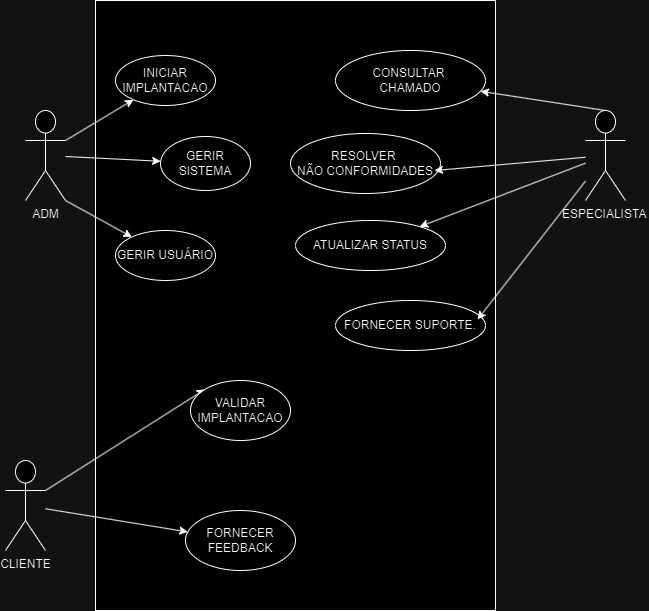

The diagram above was exported from draw.io. Its source (the exported page's mxGraphModel, read from the mxfile embedded in the PNG):
<mxGraphModel dx="1222" dy="701" grid="1" gridSize="10" guides="1" tooltips="1" connect="1" arrows="1" fold="1" page="1" pageScale="1" pageWidth="827" pageHeight="1169" math="0" shadow="0">
  <root>
    <mxCell id="0" />
    <mxCell id="1" parent="0" />
    <mxCell id="BdfH5UgIESItiv8CjVw5-1" value="" style="rounded=0;whiteSpace=wrap;html=1;" parent="1" vertex="1">
      <mxGeometry x="190" y="40" width="400" height="610" as="geometry" />
    </mxCell>
    <mxCell id="VYMoGbrYo92kZdVoTuio-1" value="INICIAR IMPLANTACAO" style="ellipse;whiteSpace=wrap;html=1;" parent="1" vertex="1">
      <mxGeometry x="210" y="95" width="100" height="50" as="geometry" />
    </mxCell>
    <mxCell id="6tjkBv3D_t13fFQOhkaa-7" style="rounded=0;orthogonalLoop=1;jettySize=auto;html=1;strokeColor=none;exitX=1;exitY=0.3333333333333333;exitDx=0;exitDy=0;exitPerimeter=0;" parent="1" source="JlkzmZJJUndB-aAFpsBN-1" target="VYMoGbrYo92kZdVoTuio-1" edge="1">
      <mxGeometry relative="1" as="geometry">
        <mxPoint x="180" y="170" as="sourcePoint" />
      </mxGeometry>
    </mxCell>
    <mxCell id="6tjkBv3D_t13fFQOhkaa-8" style="rounded=0;orthogonalLoop=1;jettySize=auto;html=1;exitX=1;exitY=0.3333333333333333;exitDx=0;exitDy=0;exitPerimeter=0;" parent="1" source="JlkzmZJJUndB-aAFpsBN-1" target="VYMoGbrYo92kZdVoTuio-1" edge="1">
      <mxGeometry relative="1" as="geometry" />
    </mxCell>
    <mxCell id="6tjkBv3D_t13fFQOhkaa-9" style="rounded=0;orthogonalLoop=1;jettySize=auto;html=1;" parent="1" source="JlkzmZJJUndB-aAFpsBN-1" target="ZPVYcIb9LKM-w9E4iFHX-1" edge="1">
      <mxGeometry relative="1" as="geometry" />
    </mxCell>
    <mxCell id="6tjkBv3D_t13fFQOhkaa-10" style="rounded=0;orthogonalLoop=1;jettySize=auto;html=1;exitX=1;exitY=1;exitDx=0;exitDy=0;exitPerimeter=0;" parent="1" source="JlkzmZJJUndB-aAFpsBN-1" target="gLzIcO7OB8ShHtFnsEXb-1" edge="1">
      <mxGeometry relative="1" as="geometry" />
    </mxCell>
    <mxCell id="JlkzmZJJUndB-aAFpsBN-1" value="ADM" style="shape=umlActor;verticalLabelPosition=bottom;verticalAlign=top;html=1;outlineConnect=0;" parent="1" vertex="1">
      <mxGeometry x="120" y="150" width="40" height="90" as="geometry" />
    </mxCell>
    <mxCell id="6tjkBv3D_t13fFQOhkaa-11" style="rounded=0;orthogonalLoop=1;jettySize=auto;html=1;exitX=1;exitY=0.3333333333333333;exitDx=0;exitDy=0;exitPerimeter=0;entryX=0;entryY=0;entryDx=0;entryDy=0;" parent="1" source="JlkzmZJJUndB-aAFpsBN-2" target="_BWBnLKywGweMkljh2f_-1" edge="1">
      <mxGeometry relative="1" as="geometry" />
    </mxCell>
    <mxCell id="6tjkBv3D_t13fFQOhkaa-12" style="rounded=0;orthogonalLoop=1;jettySize=auto;html=1;" parent="1" source="JlkzmZJJUndB-aAFpsBN-2" target="6tjkBv3D_t13fFQOhkaa-4" edge="1">
      <mxGeometry relative="1" as="geometry" />
    </mxCell>
    <mxCell id="JlkzmZJJUndB-aAFpsBN-2" value="CLIENTE" style="shape=umlActor;verticalLabelPosition=bottom;verticalAlign=top;html=1;outlineConnect=0;" parent="1" vertex="1">
      <mxGeometry x="100" y="500" width="40" height="90" as="geometry" />
    </mxCell>
    <mxCell id="6tjkBv3D_t13fFQOhkaa-6" style="rounded=0;orthogonalLoop=1;jettySize=auto;html=1;" parent="1" source="JlkzmZJJUndB-aAFpsBN-5" target="6tjkBv3D_t13fFQOhkaa-2" edge="1">
      <mxGeometry relative="1" as="geometry" />
    </mxCell>
    <mxCell id="KWdH3j8bw1SoCq-osY8Z-3" style="rounded=0;orthogonalLoop=1;jettySize=auto;html=1;exitX=0.5;exitY=0;exitDx=0;exitDy=0;exitPerimeter=0;" parent="1" source="JlkzmZJJUndB-aAFpsBN-5" target="KWdH3j8bw1SoCq-osY8Z-1" edge="1">
      <mxGeometry relative="1" as="geometry" />
    </mxCell>
    <mxCell id="JlkzmZJJUndB-aAFpsBN-5" value="ESPECIALISTA&amp;nbsp;" style="shape=umlActor;verticalLabelPosition=bottom;verticalAlign=top;html=1;outlineConnect=0;" parent="1" vertex="1">
      <mxGeometry x="680" y="150" width="40" height="90" as="geometry" />
    </mxCell>
    <mxCell id="_BWBnLKywGweMkljh2f_-1" value="VALIDAR IMPLANTACAO" style="ellipse;whiteSpace=wrap;html=1;" parent="1" vertex="1">
      <mxGeometry x="285" y="420" width="100" height="60" as="geometry" />
    </mxCell>
    <mxCell id="ZPVYcIb9LKM-w9E4iFHX-1" value="GERIR SISTEMA" style="ellipse;whiteSpace=wrap;html=1;" parent="1" vertex="1">
      <mxGeometry x="255" y="176" width="90" height="54" as="geometry" />
    </mxCell>
    <mxCell id="gLzIcO7OB8ShHtFnsEXb-1" value="GERIR USUÁRIO" style="ellipse;whiteSpace=wrap;html=1;" parent="1" vertex="1">
      <mxGeometry x="210" y="270" width="100" height="50" as="geometry" />
    </mxCell>
    <mxCell id="6tjkBv3D_t13fFQOhkaa-2" value="ATUALIZAR STATUS" style="ellipse;whiteSpace=wrap;html=1;" parent="1" vertex="1">
      <mxGeometry x="390" y="260" width="150" height="50" as="geometry" />
    </mxCell>
    <mxCell id="6tjkBv3D_t13fFQOhkaa-4" value="FORNECER FE&lt;span style=&quot;color: rgba(0, 0, 0, 0); font-family: monospace; font-size: 0px; text-align: start; text-wrap: nowrap;&quot;&gt;%3CmxGraphModel%3E%3Croot%3E%3CmxCell%20id%3D%220%22%2F%3E%3CmxCell%20id%3D%221%22%20parent%3D%220%22%2F%3E%3CmxCell%20id%3D%222%22%20value%3D%22RESOLVER%26amp%3Bnbsp%3B%26lt%3Bdiv%26gt%3BN%C3%83O%20CONFORMIDADES%26lt%3B%2Fdiv%26gt%3B%22%20style%3D%22ellipse%3BwhiteSpace%3Dwrap%3Bhtml%3D1%3B%22%20vertex%3D%221%22%20parent%3D%221%22%3E%3CmxGeometry%20x%3D%22410%22%20y%3D%22170%22%20width%3D%22150%22%20height%3D%2250%22%20as%3D%22geometry%22%2F%3E%3C%2FmxCell%3E%3C%2Froot%3E%3C%2FmxGraphModel%3E&lt;/span&gt;EDBACK" style="ellipse;whiteSpace=wrap;html=1;" parent="1" vertex="1">
      <mxGeometry x="280" y="550" width="110" height="60" as="geometry" />
    </mxCell>
    <mxCell id="In-Z_cqAteXgc3lDCt35-1" value="RESOLVER&amp;nbsp;&lt;div&gt;NÃO CONFORMIDADES&lt;/div&gt;" style="ellipse;whiteSpace=wrap;html=1;" parent="1" vertex="1">
      <mxGeometry x="385" y="173" width="150" height="60" as="geometry" />
    </mxCell>
    <mxCell id="KWdH3j8bw1SoCq-osY8Z-1" value="CONSULTAR&amp;nbsp;&lt;div&gt;CHAMADO&lt;/div&gt;" style="ellipse;whiteSpace=wrap;html=1;" parent="1" vertex="1">
      <mxGeometry x="430" y="90" width="150" height="60" as="geometry" />
    </mxCell>
    <mxCell id="KWdH3j8bw1SoCq-osY8Z-2" style="rounded=0;orthogonalLoop=1;jettySize=auto;html=1;entryX=0.96;entryY=0.617;entryDx=0;entryDy=0;entryPerimeter=0;" parent="1" source="JlkzmZJJUndB-aAFpsBN-5" target="In-Z_cqAteXgc3lDCt35-1" edge="1">
      <mxGeometry relative="1" as="geometry" />
    </mxCell>
    <mxCell id="juMKgwC3Cr8ZAed0NxU6-1" value="FORNECER SUPORTE." style="ellipse;whiteSpace=wrap;html=1;" parent="1" vertex="1">
      <mxGeometry x="430" y="340" width="150" height="50" as="geometry" />
    </mxCell>
    <mxCell id="1rQ4ri7kgmPLrUFMXOVC-1" style="rounded=0;orthogonalLoop=1;jettySize=auto;html=1;entryX=0.947;entryY=0.38;entryDx=0;entryDy=0;entryPerimeter=0;" parent="1" source="JlkzmZJJUndB-aAFpsBN-5" target="juMKgwC3Cr8ZAed0NxU6-1" edge="1">
      <mxGeometry relative="1" as="geometry" />
    </mxCell>
  </root>
</mxGraphModel>